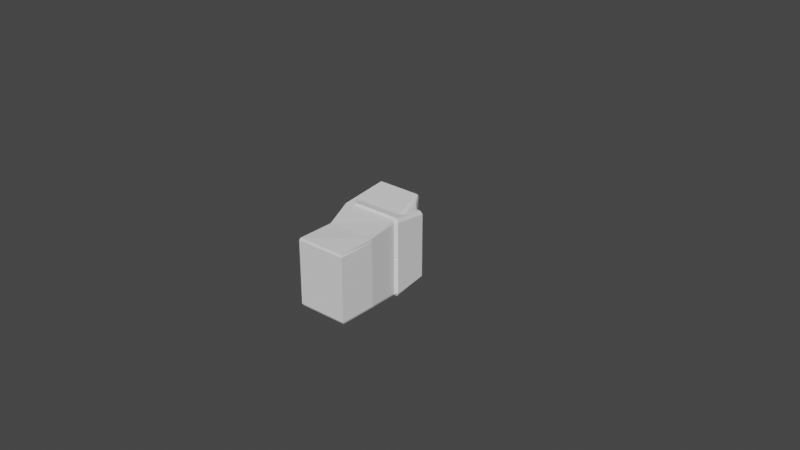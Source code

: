 # Source: Safe_Passage_Basic_Model.blend  (saved by Blender 3.3.6; exported with 4.5.12 LTS)
import bpy
from mathutils import Matrix  # noqa: F401  (used for matrix-valued properties, if any)

bpy.ops.wm.read_factory_settings(use_empty=True)
scene = bpy.context.scene
scene.name = 'Scene'

# ---- collections
col_collection = bpy.data.collections.new('Collection'); scene.collection.children.link(col_collection)

# ---- world
world_world = bpy.data.worlds.new('World'); scene.world = world_world
world_world.use_nodes = True; world_world.node_tree.nodes.clear()
_N = world_world.node_tree.nodes; _L = world_world.node_tree.links
n0 = _N.new('ShaderNodeOutputWorld'); n0.name = 'World Output'; n0.location = (300, 300)
n1 = _N.new('ShaderNodeBackground'); n1.name = 'Background'; n1.location = (10, 300)
n1.inputs[0].default_value = (0.05088, 0.05088, 0.05088, 1.0)
_L.new(n1.outputs[0], n0.inputs[0])
n0.is_active_output = True
world_world.color = (0.05088, 0.05088, 0.05088)
world_world.use_sun_shadow = False
world_world.sun_shadow_jitter_overblur = 0.0

# ---- meshes
me_cube_001 = bpy.data.meshes.new('Cube.001')
me_cube_001.from_pydata([(-0.2028, -0.4566, -0.2502), (-0.2028, 0.4585, -0.2502), (0.1871, -0.4754, -0.2553), (0.1802, 0.4585, -0.2502), (-0.296, -0.5742, 0.594), (-0.296, 0.5761, 0.594), (0.0549, -0.5742, 0.594), (0.0549, 0.5761, 0.594), (0.1481, 0.5068, 0.09659), (0.1481, -0.5049, 0.09659), (-0.3007, -0.5049, 0.09659), (-0.3007, 0.5068, 0.09659), (0.1292, -0.5511, 0.4455), (0.1292, 0.553, 0.4455), (0.1729, 0.4865, 0.1186), (0.1729, -0.4846, 0.1186), (-0.2088, 0.0, -0.2553), (0.1871, 0.0, -0.2553), (-0.3052, 0.0, 0.6041), (0.05762, 5.96e-08, 0.6041), (-0.3101, 0.0, 0.09774), (0.154, 0.0, 0.09774), (0.1169, 5.96e-08, 0.453), (0.162, -8.209e-07, 0.1201), (0.1871, -0.01927, -0.2553), (0.05762, -0.02423, 0.6041), (0.154, -0.02131, 0.09774), (0.1344, -0.02423, 0.453), (0.1796, -0.02045, 0.1201), (-0.2088, -0.01927, -0.2553), (-0.3052, -0.02423, 0.6041), (-0.3101, -0.02131, 0.09774), (-0.2088, 0.01914, -0.2553), (-0.3052, 0.02406, 0.6041), (-0.3101, 0.02116, 0.09774), (0.1871, 0.01914, -0.2553), (0.05762, 0.02406, 0.6041), (0.154, 0.02116, 0.09774), (0.1344, 0.02406, 0.453), (0.1796, 0.02031, 0.1201), (-0.2092, -0.4567, -0.6295), (-0.2092, 0.4584, -0.6295), (0.1737, -0.4567, -0.6295), (0.1737, 0.4584, -0.6295), (-0.2155, -7.921e-05, -0.6415), (0.1805, -7.921e-05, -0.6415), (0.1805, -0.01935, -0.6415), (-0.2155, -0.01935, -0.6415), (-0.2155, 0.01906, -0.6415), (0.1805, 0.01906, -0.6415), (0.1871, -0.427, -0.2553), (0.05762, -0.5368, 0.6041), (0.154, -0.4721, 0.09774), (0.1344, -0.5153, 0.453), (0.1796, -0.4531, 0.1201), (-0.2088, -0.427, -0.2553), (-0.3052, -0.5368, 0.6041), (-0.3101, -0.4721, 0.09774), (0.1805, -0.4271, -0.6415), (-0.2155, -0.4271, -0.6415), (-0.2088, 0.4311, -0.2553), (-0.3052, 0.5419, 0.6041), (-0.3101, 0.4766, 0.09774), (0.1871, 0.4311, -0.2553), (0.05762, 0.5419, 0.6041), (0.154, 0.4766, 0.09774), (0.1344, 0.5203, 0.453), (0.1796, 0.4575, 0.1201), (-0.2155, 0.431, -0.6415), (0.1805, 0.431, -0.6415)], [], [(8, 7, 13, 14), (51, 56, 4, 6), (57, 10, 4, 56), (10, 9, 6, 4), (8, 11, 5, 7), (3, 1, 11, 8), (0, 2, 9, 10), (55, 0, 10, 57), (63, 3, 8, 65), (67, 14, 13, 66), (65, 8, 14, 67), (51, 6, 12, 53), (6, 9, 15, 12), (36, 19, 22, 38), (26, 21, 23, 28), (28, 23, 22, 27), (24, 17, 21, 26), (32, 16, 20, 34), (34, 20, 18, 33), (36, 33, 18, 19), (50, 24, 26, 52), (54, 28, 27, 53), (52, 26, 28, 54), (19, 25, 27, 22), (16, 29, 31, 20), (20, 31, 30, 18), (19, 18, 30, 25), (64, 61, 33, 36), (62, 34, 33, 61), (60, 32, 34, 62), (64, 36, 38, 66), (21, 37, 39, 23), (23, 39, 38, 22), (17, 35, 37, 21), (55, 29, 47, 59), (29, 16, 44, 47), (1, 3, 43, 41), (35, 17, 45, 49), (50, 2, 42, 58), (17, 24, 46, 45), (2, 0, 40, 42), (63, 35, 49, 69), (60, 1, 41, 68), (16, 32, 48, 44), (68, 41, 43, 69), (59, 58, 42, 40), (44, 45, 46, 58, 59, 47), (24, 50, 58, 46), (0, 55, 59, 40), (9, 52, 54, 15), (15, 54, 53, 12), (2, 50, 52, 9), (25, 51, 53, 27), (29, 55, 57, 31), (31, 57, 56, 30), (25, 30, 56, 51), (48, 68, 69, 49, 45, 44), (32, 60, 68, 48), (3, 63, 69, 43), (7, 64, 66, 13), (1, 60, 62, 11), (11, 62, 61, 5), (7, 5, 61, 64), (37, 65, 67, 39), (39, 67, 66, 38), (35, 63, 65, 37)])
_uv = me_cube_001.uv_layers.new(name='UVMap')
_uv.uv.foreach_set('vector', [0.625, 0.5, 0.625, 0.5, 0.625, 0.5, 0.625, 0.5, 0.625, 0.7373, 0.875, 0.7373, 0.875, 0.75, 0.625, 0.75, 0.625, 0.01272, 0.625, 0.0, 0.625, 0.0, 0.625, 0.01272, 0.625, 1.0, 0.625, 0.75, 0.625, 0.75, 0.625, 1.0, 0.625, 0.5, 0.625, 0.25, 0.625, 0.25, 0.625, 0.5, 0.625, 0.5, 0.625, 0.25, 0.625, 0.25, 0.625, 0.5, 0.625, 1.0, 0.625, 0.75, 0.625, 0.75, 0.625, 1.0, 0.625, 0.01272, 0.625, 0.0, 0.625, 0.0, 0.625, 0.01272, 0.625, 0.5116, 0.625, 0.5, 0.625, 0.5, 0.625, 0.5116, 0.625, 0.5116, 0.625, 0.5, 0.625, 0.5, 0.625, 0.5116, 0.625, 0.5116, 0.625, 0.5, 0.625, 0.5, 0.625, 0.5116, 0.625, 0.7373, 0.625, 0.75, 0.625, 0.75, 0.625, 0.7373, 0.625, 0.75, 0.625, 0.75, 0.625, 0.75, 0.625, 0.75, 0.625, 0.62, 0.625, 0.625, 0.625, 0.625, 0.625, 0.62, 0.625, 0.6301, 0.625, 0.625, 0.625, 0.625, 0.625, 0.6301, 0.625, 0.6301, 0.625, 0.625, 0.625, 0.625, 0.625, 0.6301, 0.625, 0.6301, 0.625, 0.625, 0.625, 0.625, 0.625, 0.6301, 0.625, 0.13, 0.625, 0.125, 0.625, 0.125, 0.625, 0.13, 0.625, 0.13, 0.625, 0.125, 0.625, 0.125, 0.625, 0.13, 0.625, 0.62, 0.875, 0.62, 0.875, 0.625, 0.625, 0.625, 0.625, 0.7373, 0.625, 0.6301, 0.625, 0.6301, 0.625, 0.7373, 0.625, 0.7373, 0.625, 0.6301, 0.625, 0.6301, 0.625, 0.7373, 0.625, 0.7373, 0.625, 0.6301, 0.625, 0.6301, 0.625, 0.7373, 0.625, 0.625, 0.625, 0.6301, 0.625, 0.6301, 0.625, 0.625, 0.625, 0.125, 0.625, 0.1199, 0.625, 0.1199, 0.625, 0.125, 0.625, 0.125, 0.625, 0.1199, 0.625, 0.1199, 0.625, 0.125, 0.625, 0.625, 0.875, 0.625, 0.875, 0.6301, 0.625, 0.6301, 0.625, 0.5116, 0.875, 0.5116, 0.875, 0.62, 0.625, 0.62, 0.625, 0.2384, 0.625, 0.13, 0.625, 0.13, 0.625, 0.2384, 0.625, 0.2384, 0.625, 0.13, 0.625, 0.13, 0.625, 0.2384, 0.625, 0.5116, 0.625, 0.62, 0.625, 0.62, 0.625, 0.5116, 0.625, 0.625, 0.625, 0.62, 0.625, 0.62, 0.625, 0.625, 0.625, 0.625, 0.625, 0.62, 0.625, 0.62, 0.625, 0.625, 0.625, 0.625, 0.625, 0.62, 0.625, 0.62, 0.625, 0.625, 0.625, 0.01272, 0.625, 0.1199, 0.625, 0.1199, 0.625, 0.01272, 0.625, 0.1199, 0.625, 0.125, 0.625, 0.125, 0.625, 0.1199, 0.625, 0.25, 0.625, 0.5, 0.625, 0.5, 0.625, 0.25, 0.625, 0.62, 0.625, 0.625, 0.625, 0.625, 0.625, 0.62, 0.625, 0.7373, 0.625, 0.75, 0.625, 0.75, 0.625, 0.7373, 0.625, 0.625, 0.625, 0.6301, 0.625, 0.6301, 0.625, 0.625, 0.625, 0.75, 0.625, 1.0, 0.625, 1.0, 0.625, 0.75, 0.625, 0.5116, 0.625, 0.62, 0.625, 0.62, 0.625, 0.5116, 0.625, 0.2384, 0.625, 0.25, 0.625, 0.25, 0.625, 0.2384, 0.625, 0.125, 0.625, 0.13, 0.625, 0.13, 0.625, 0.125, 0.625, 0.2384, 0.625, 0.25, 0.625, 0.5, 0.625, 0.5116, 0.625, 0.01272, 0.625, 0.7373, 0.625, 0.75, 0.625, 0.0, 0.625, 0.125, 0.625, 0.625, 0.625, 0.6301, 0.625, 0.7373, 0.625, 0.01272, 0.625, 0.1199, 0.625, 0.6301, 0.625, 0.7373, 0.625, 0.7373, 0.625, 0.6301, 0.625, 0.0, 0.625, 0.01272, 0.625, 0.01272, 0.625, 0.0, 0.625, 0.75, 0.625, 0.7373, 0.625, 0.7373, 0.625, 0.75, 0.625, 0.75, 0.625, 0.7373, 0.625, 0.7373, 0.625, 0.75, 0.625, 0.75, 0.625, 0.7373, 0.625, 0.7373, 0.625, 0.75, 0.625, 0.6301, 0.625, 0.7373, 0.625, 0.7373, 0.625, 0.6301, 0.625, 0.1199, 0.625, 0.01272, 0.625, 0.01272, 0.625, 0.1199, 0.625, 0.1199, 0.625, 0.01272, 0.625, 0.01272, 0.625, 0.1199, 0.625, 0.6301, 0.875, 0.6301, 0.875, 0.7373, 0.625, 0.7373, 0.625, 0.13, 0.625, 0.2384, 0.625, 0.5116, 0.625, 0.62, 0.625, 0.625, 0.625, 0.125, 0.625, 0.13, 0.625, 0.2384, 0.625, 0.2384, 0.625, 0.13, 0.625, 0.5, 0.625, 0.5116, 0.625, 0.5116, 0.625, 0.5, 0.625, 0.5, 0.625, 0.5116, 0.625, 0.5116, 0.625, 0.5, 0.625, 0.25, 0.625, 0.2384, 0.625, 0.2384, 0.625, 0.25, 0.625, 0.25, 0.625, 0.2384, 0.625, 0.2384, 0.625, 0.25, 0.625, 0.5, 0.875, 0.5, 0.875, 0.5116, 0.625, 0.5116, 0.625, 0.62, 0.625, 0.5116, 0.625, 0.5116, 0.625, 0.62, 0.625, 0.62, 0.625, 0.5116, 0.625, 0.5116, 0.625, 0.62, 0.625, 0.62, 0.625, 0.5116, 0.625, 0.5116, 0.625, 0.62])
me_cube_001.update()
me_cube_009 = bpy.data.meshes.new('Cube.009')
me_cube_009.from_pydata([(-0.218, -0.4079, -0.365), (-0.2051, -0.36, 0.365), (-0.218, 0.4079, -0.365), (-0.2051, 0.36, 0.365), (0.218, -0.4079, -0.365), (0.2051, -0.36, 0.365), (0.218, 0.4079, -0.365), (0.2051, 0.36, 0.365)], [], [(0, 1, 3, 2), (2, 3, 7, 6), (6, 7, 5, 4), (4, 5, 1, 0), (2, 6, 4, 0), (7, 3, 1, 5)])
_uv = me_cube_009.uv_layers.new(name='UVMap')
_uv.uv.foreach_set('vector', [0.375, 0.0, 0.625, 0.0, 0.625, 0.25, 0.375, 0.25, 0.375, 0.25, 0.625, 0.25, 0.625, 0.5, 0.375, 0.5, 0.375, 0.5, 0.625, 0.5, 0.625, 0.75, 0.375, 0.75, 0.375, 0.75, 0.625, 0.75, 0.625, 1.0, 0.375, 1.0, 0.125, 0.5, 0.375, 0.5, 0.375, 0.75, 0.125, 0.75, 0.625, 0.5, 0.875, 0.5, 0.875, 0.75, 0.625, 0.75])
me_cube_009.update()
me_cube_003 = bpy.data.meshes.new('Cube.003')
me_cube_003.from_pydata([(-0.06007, -0.2634, -0.1209), (-0.05959, -0.299, 0.1209), (-0.06007, 0.2634, -0.1209), (-0.05959, 0.299, 0.1209), (0.08688, -0.2608, -0.08088), (0.08712, -0.2956, 0.08088), (0.08688, 0.2608, -0.08088), (0.08712, 0.2956, 0.08088), (0.07595, 0.299, 0.1209), (0.07571, 0.2634, -0.1209), (0.07571, -0.2634, -0.1209), (0.07595, -0.299, 0.1209), (-0.06497, -0.2383, -0.1285), (-0.06446, -0.2705, 0.1285), (0.07785, -0.2383, -0.1285), (0.07811, -0.2705, 0.1285), (0.08961, -0.236, -0.08596), (0.08986, -0.2675, 0.08596), (-0.06446, 0.2753, 0.1285), (0.07785, 0.2425, -0.1285), (0.08961, 0.2401, -0.08596), (-0.06497, 0.2425, -0.1285), (0.07811, 0.2753, 0.1285), (0.08986, 0.2722, 0.08596)], [], [(21, 18, 3, 2), (2, 3, 8, 9), (16, 17, 5, 4), (10, 11, 1, 0), (12, 14, 10, 0), (15, 13, 1, 11), (7, 6, 9, 8), (16, 4, 10, 14), (23, 7, 8, 22), (4, 5, 11, 10), (5, 17, 15, 11), (20, 16, 14, 19), (22, 18, 13, 15), (21, 19, 14, 12), (20, 23, 17, 16), (0, 1, 13, 12), (6, 7, 23, 20), (2, 9, 19, 21), (8, 3, 18, 22), (6, 20, 19, 9), (17, 23, 22, 15), (12, 13, 18, 21)])
_uv = me_cube_003.uv_layers.new(name='UVMap')
_uv.uv.foreach_set('vector', [0.375, 0.2401, 0.625, 0.2401, 0.625, 0.25, 0.375, 0.25, 0.375, 0.25, 0.625, 0.25, 0.625, 0.5, 0.375, 0.5, 0.3779, 0.7369, 0.6221, 0.7369, 0.6221, 0.7487, 0.3779, 0.7486, 0.375, 0.75, 0.625, 0.75, 0.625, 1.0, 0.375, 1.0, 0.125, 0.7381, 0.375, 0.7381, 0.375, 0.75, 0.125, 0.75, 0.625, 0.7381, 0.875, 0.7381, 0.875, 0.75, 0.625, 0.75, 0.6221, 0.5013, 0.3779, 0.5014, 0.375, 0.5, 0.625, 0.5, 0.3779, 0.7369, 0.3779, 0.7486, 0.375, 0.75, 0.375, 0.7381, 0.6221, 0.5111, 0.6221, 0.5013, 0.625, 0.5, 0.625, 0.5099, 0.3779, 0.7486, 0.6221, 0.7487, 0.625, 0.75, 0.375, 0.75, 0.6221, 0.7487, 0.6221, 0.7369, 0.625, 0.7381, 0.625, 0.75, 0.3779, 0.5112, 0.3779, 0.7369, 0.375, 0.7381, 0.375, 0.5099, 0.625, 0.5099, 0.875, 0.5099, 0.875, 0.7381, 0.625, 0.7381, 0.125, 0.5099, 0.375, 0.5099, 0.375, 0.7381, 0.125, 0.7381, 0.3779, 0.5112, 0.6221, 0.5111, 0.6221, 0.7369, 0.3779, 0.7369, 0.375, 0.0, 0.625, 0.0, 0.625, 0.0119, 0.375, 0.0119, 0.3779, 0.5014, 0.6221, 0.5013, 0.6221, 0.5111, 0.3779, 0.5112, 0.125, 0.5, 0.375, 0.5, 0.375, 0.5099, 0.125, 0.5099, 0.625, 0.5, 0.875, 0.5, 0.875, 0.5099, 0.625, 0.5099, 0.3779, 0.5014, 0.3779, 0.5112, 0.375, 0.5099, 0.375, 0.5, 0.6221, 0.7369, 0.6221, 0.5111, 0.625, 0.5099, 0.625, 0.7381, 0.375, 0.0119, 0.625, 0.0119, 0.625, 0.2401, 0.375, 0.2401])
me_cube_003.update()
me_cube_010 = bpy.data.meshes.new('Cube.010')
me_cube_010.from_pydata([(-0.2076, -0.3449, -0.527), (-0.2959, -0.4123, 0.365), (-0.2076, 0.3449, -0.527), (-0.2959, 0.4123, 0.365), (0.3298, -0.3449, -0.527), (0.2959, -0.4123, 0.365), (0.3298, 0.3449, -0.527), (0.2959, 0.4123, 0.365), (-0.2051, -0.3035, 0.5929), (-0.2051, 0.3035, 0.5929), (0.2051, -0.3035, 0.5929), (0.2051, 0.3035, 0.5929), (-0.1649, -0.1286, 0.6815), (-0.1649, 0.1286, 0.6815), (0.1649, -0.1286, 0.6815), (0.1649, 0.1286, 0.6815), (-0.2076, -0.1149, -0.7904), (-0.2076, 0.1149, -0.7904), (0.3061, -0.1149, -0.8867), (0.3061, 0.1149, -0.8867), (-0.2483, -0.3747, -0.137), (-0.2483, 0.3747, -0.137), (0.3167, 0.3741, -0.137), (0.3167, -0.3741, -0.137), (-0.217, 0.3522, -0.4295), (0.3266, 0.3522, -0.4295), (0.3266, -0.3522, -0.4295), (-0.217, -0.3522, -0.4295), (-0.218, -0.1478, -0.527), (-0.3071, -0.1764, 0.365), (0.3381, -0.1478, -0.527), (0.3071, -0.1764, 0.365), (-0.2051, -0.1254, 0.5929), (0.2051, -0.1254, 0.5929), (-0.1649, -0.05311, 0.6815), (0.1649, -0.05311, 0.6815), (-0.218, -0.04922, -0.7904), (0.3135, -0.04922, -0.8867), (0.3245, -0.0656, -0.137), (-0.2569, -0.1603, -0.137), (-0.2277, -0.1509, -0.4295), (0.3347, -0.1509, -0.4295), (-0.3071, 0.1279, 0.365), (0.3381, 0.1072, -0.527), (-0.2051, 0.09089, 0.5929), (-0.1649, 0.0385, 0.6815), (0.3135, 0.03568, -0.8867), (-0.2569, 0.1162, -0.137), (-0.2277, 0.1094, -0.4295), (-0.218, 0.1072, -0.527), (0.3071, 0.1279, 0.365), (0.2051, 0.09089, 0.5929), (0.1649, 0.0385, 0.6815), (-0.218, 0.03568, -0.7904), (0.3245, 0.02153, -0.137), (0.3347, 0.1094, -0.4295), (0.3844, -0.05452, -0.3234), (0.3844, 0.01044, -0.3234), (0.3648, 0.07014, -0.4144), (0.3648, -0.1116, -0.4144), (-0.218, -0.2528, -0.527), (0.3071, -0.3017, 0.365), (0.2051, -0.2144, 0.5929), (0.1649, -0.09084, 0.6815), (-0.218, -0.08419, -0.7904), (0.3245, -0.2268, -0.137), (0.3347, -0.2582, -0.4295), (-0.3071, -0.3017, 0.365), (0.3381, -0.2528, -0.527), (-0.2051, -0.2144, 0.5929), (-0.1649, -0.09084, 0.6815), (0.3135, -0.08419, -0.8867), (-0.2569, -0.2742, -0.137), (-0.2277, -0.2582, -0.4295), (-0.3071, 0.2775, 0.365), (0.3381, 0.2325, -0.527), (-0.2051, 0.1972, 0.5929), (-0.1649, 0.08354, 0.6815), (0.3135, 0.07742, -0.8867), (-0.2569, 0.2522, -0.137), (-0.2277, 0.2374, -0.4295), (-0.218, 0.2325, -0.527), (0.3071, 0.2775, 0.365), (0.2051, 0.1972, 0.5929), (0.1649, 0.08354, 0.6815), (-0.218, 0.07742, -0.7904), (0.3245, 0.2048, -0.137), (0.3347, 0.2374, -0.4295), (0.3048, 0.3578, -0.527), (0.0, 0.427, 0.365), (0.3048, -0.3578, -0.527), (0.0, -0.427, 0.365), (0.0, 0.3035, 0.5929), (0.0, -0.3035, 0.5929), (0.0, 0.1286, 0.6815), (0.0, -0.1286, 0.6815), (0.2817, 0.1192, -0.8809), (0.2817, -0.1192, -0.8809), (0.2897, -0.3881, -0.137), (0.2897, 0.3881, -0.137), (0.301, 0.3654, -0.4295), (0.301, -0.3654, -0.4295), (0.2817, -0.04922, -0.8809), (0.0, -0.05311, 0.6815), (0.0, 0.0385, 0.6815), (0.2817, 0.03568, -0.8809), (0.2817, -0.08419, -0.8809), (0.0, -0.09084, 0.6815), (0.2817, 0.07742, -0.8809), (0.0, 0.08354, 0.6815), (-0.188, 0.3578, -0.527), (-0.2895, -0.427, 0.365), (-0.1934, -0.3035, 0.5929), (-0.1555, -0.1286, 0.6815), (-0.1893, 0.1192, -0.7956), (-0.2256, -0.3881, -0.137), (-0.1974, -0.3654, -0.4295), (-0.1893, -0.04922, -0.7956), (-0.1893, 0.03568, -0.7956), (-0.1893, -0.08419, -0.7956), (-0.1893, 0.07742, -0.7956), (-0.2895, 0.427, 0.365), (-0.188, -0.3578, -0.527), (-0.1934, 0.3035, 0.5929), (-0.1555, 0.1286, 0.6815), (-0.1893, -0.1192, -0.7956), (-0.2256, 0.3881, -0.137), (-0.1974, 0.3654, -0.4295), (-0.1555, -0.05311, 0.6815), (-0.1555, 0.0385, 0.6815), (-0.1555, -0.09084, 0.6815), (-0.1555, 0.08354, 0.6815)], [(58, 59)], [(79, 74, 3, 21), (99, 89, 7, 22), (65, 61, 5, 23), (115, 111, 1, 20), (122, 0, 16, 125), (121, 3, 9, 123), (83, 11, 15, 84), (82, 7, 11, 83), (67, 1, 8, 69), (91, 5, 10, 93), (130, 70, 12, 113), (69, 8, 12, 70), (93, 10, 14, 95), (123, 9, 13, 124), (106, 71, 18, 97), (88, 6, 19, 96), (81, 2, 17, 85), (68, 4, 18, 71), (116, 115, 20, 27), (66, 65, 23, 26), (100, 99, 22, 25), (80, 79, 21, 24), (81, 80, 24, 2), (88, 100, 25, 6), (68, 66, 26, 4), (122, 116, 27, 0), (43, 55, 41, 30), (60, 73, 40, 28), (73, 72, 39, 40), (54, 38, 56, 57), (43, 30, 37, 46), (60, 28, 36, 64), (105, 46, 37, 102), (44, 32, 34, 45), (129, 45, 34, 128), (42, 29, 32, 44), (61, 31, 33, 62), (62, 33, 35, 63), (54, 50, 31, 38), (72, 67, 29, 39), (86, 82, 50, 54), (74, 42, 44, 76), (131, 77, 45, 129), (76, 44, 45, 77), (108, 78, 46, 105), (75, 43, 46, 78), (87, 86, 54, 55), (75, 87, 55, 43), (28, 40, 48, 49), (40, 39, 47, 48), (28, 49, 53, 36), (31, 50, 51, 33), (33, 51, 52, 35), (39, 29, 42, 47), (58, 57, 56, 59, 41, 55), (55, 54, 57, 58), (57, 58, 54), (58, 55, 54), (59, 56, 38), (41, 59, 38), (20, 1, 67, 72), (10, 62, 63, 14), (5, 61, 62, 10), (0, 60, 64, 16), (27, 20, 72, 73), (0, 27, 73, 60), (30, 41, 66, 68), (41, 38, 65, 66), (30, 68, 71, 37), (102, 37, 71, 106), (32, 69, 70, 34), (128, 34, 70, 130), (29, 67, 69, 32), (38, 31, 61, 65), (6, 25, 87, 75), (25, 22, 86, 87), (6, 75, 78, 19), (96, 19, 78, 108), (9, 76, 77, 13), (124, 13, 77, 131), (3, 74, 76, 9), (22, 7, 82, 86), (49, 48, 80, 81), (48, 47, 79, 80), (49, 81, 85, 53), (50, 82, 83, 51), (51, 83, 84, 52), (47, 42, 74, 79), (15, 94, 109, 84), (114, 96, 108, 120), (35, 103, 107, 63), (117, 102, 106, 119), (120, 108, 105, 118), (84, 109, 104, 52), (52, 104, 103, 35), (118, 105, 102, 117), (4, 26, 101, 90), (110, 127, 100, 88), (127, 126, 99, 100), (26, 23, 98, 101), (110, 88, 96, 114), (119, 106, 97, 125), (11, 92, 94, 15), (112, 93, 95, 113), (63, 107, 95, 14), (111, 91, 93, 112), (7, 89, 92, 11), (4, 90, 97, 18), (23, 5, 91, 98), (126, 121, 89, 99), (21, 3, 121, 126), (1, 111, 112, 8), (8, 112, 113, 12), (64, 119, 125, 16), (2, 110, 114, 17), (24, 21, 126, 127), (2, 24, 127, 110), (53, 118, 117, 36), (85, 120, 118, 53), (36, 117, 119, 64), (17, 114, 120, 85), (94, 124, 131, 109), (103, 128, 130, 107), (109, 131, 129, 104), (104, 129, 128, 103), (90, 101, 116, 122), (101, 98, 115, 116), (92, 123, 124, 94), (107, 130, 113, 95), (89, 121, 123, 92), (90, 122, 125, 97), (98, 91, 111, 115)])
_uv = me_cube_010.uv_layers.new(name='UVMap')
_uv.uv.foreach_set('vector', [0.4843, 0.2062, 0.625, 0.2062, 0.625, 0.25, 0.4843, 0.25, 0.4843, 0.485, 0.625, 0.375, 0.625, 0.5, 0.4843, 0.5, 0.4843, 0.7133, 0.625, 0.7133, 0.625, 0.75, 0.4843, 0.75, 0.4843, 0.9865, 0.625, 0.9928, 0.625, 1.0, 0.4843, 1.0, 0.375, 0.9865, 0.375, 1.0, 0.375, 1.0, 0.375, 0.9865, 0.625, 0.2572, 0.625, 0.25, 0.625, 0.25, 0.625, 0.2572, 0.625, 0.5438, 0.625, 0.5, 0.625, 0.5, 0.625, 0.5438, 0.625, 0.5438, 0.625, 0.5, 0.625, 0.5, 0.625, 0.5438, 0.625, 0.03668, 0.625, 0.0, 0.625, 0.0, 0.625, 0.03668, 0.625, 0.875, 0.625, 0.75, 0.625, 0.75, 0.625, 0.875, 0.8678, 0.7133, 0.875, 0.7133, 0.875, 0.75, 0.8678, 0.75, 0.625, 0.03668, 0.625, 0.0, 0.625, 0.0, 0.625, 0.03668, 0.625, 0.875, 0.625, 0.75, 0.625, 0.75, 0.625, 0.875, 0.625, 0.2572, 0.625, 0.25, 0.625, 0.25, 0.625, 0.2572, 0.36, 0.7133, 0.375, 0.7133, 0.375, 0.75, 0.36, 0.75, 0.375, 0.485, 0.375, 0.5, 0.375, 0.5, 0.375, 0.485, 0.375, 0.2062, 0.375, 0.25, 0.375, 0.25, 0.375, 0.2062, 0.375, 0.7133, 0.375, 0.75, 0.375, 0.75, 0.375, 0.7133, 0.4023, 0.9865, 0.4843, 0.9865, 0.4843, 1.0, 0.4023, 1.0, 0.4023, 0.7133, 0.4843, 0.7133, 0.4843, 0.75, 0.4023, 0.75, 0.4023, 0.485, 0.4843, 0.485, 0.4843, 0.5, 0.4023, 0.5, 0.4023, 0.2062, 0.4843, 0.2062, 0.4843, 0.25, 0.4023, 0.25, 0.375, 0.2062, 0.4023, 0.2062, 0.4023, 0.25, 0.375, 0.25, 0.375, 0.485, 0.4023, 0.485, 0.4023, 0.5, 0.375, 0.5, 0.375, 0.7133, 0.4023, 0.7133, 0.4023, 0.75, 0.375, 0.75, 0.375, 0.9865, 0.4023, 0.9865, 0.4023, 1.0, 0.375, 1.0, 0.375, 0.5876, 0.4023, 0.5876, 0.4023, 0.6766, 0.375, 0.6766, 0.375, 0.03668, 0.4023, 0.03668, 0.4023, 0.07337, 0.375, 0.07337, 0.4023, 0.03668, 0.4843, 0.03668, 0.4843, 0.07337, 0.4023, 0.07337, 0.4843, 0.5876, 0.4843, 0.6766, 0.4843, 0.6766, 0.4843, 0.5876, 0.375, 0.5876, 0.375, 0.6766, 0.375, 0.6766, 0.375, 0.5876, 0.375, 0.03668, 0.375, 0.07337, 0.375, 0.07337, 0.375, 0.03668, 0.36, 0.5876, 0.375, 0.5876, 0.375, 0.6766, 0.36, 0.6766, 0.625, 0.1624, 0.625, 0.07337, 0.625, 0.07337, 0.625, 0.1624, 0.8678, 0.5876, 0.875, 0.5876, 0.875, 0.6766, 0.8678, 0.6766, 0.625, 0.1624, 0.625, 0.07337, 0.625, 0.07337, 0.625, 0.1624, 0.625, 0.7133, 0.625, 0.6766, 0.625, 0.6766, 0.625, 0.7133, 0.625, 0.7133, 0.625, 0.6766, 0.625, 0.6766, 0.625, 0.7133, 0.4843, 0.5876, 0.625, 0.5876, 0.625, 0.6766, 0.4843, 0.6766, 0.4843, 0.03668, 0.625, 0.03668, 0.625, 0.07337, 0.4843, 0.07337, 0.4843, 0.5438, 0.625, 0.5438, 0.625, 0.5876, 0.4843, 0.5876, 0.625, 0.2062, 0.625, 0.1624, 0.625, 0.1624, 0.625, 0.2062, 0.8678, 0.5438, 0.875, 0.5438, 0.875, 0.5876, 0.8678, 0.5876, 0.625, 0.2062, 0.625, 0.1624, 0.625, 0.1624, 0.625, 0.2062, 0.36, 0.5438, 0.375, 0.5438, 0.375, 0.5876, 0.36, 0.5876, 0.375, 0.5438, 0.375, 0.5876, 0.375, 0.5876, 0.375, 0.5438, 0.4023, 0.5438, 0.4843, 0.5438, 0.4843, 0.5876, 0.4023, 0.5876, 0.375, 0.5438, 0.4023, 0.5438, 0.4023, 0.5876, 0.375, 0.5876, 0.375, 0.07337, 0.4023, 0.07337, 0.4023, 0.1624, 0.375, 0.1624, 0.4023, 0.07337, 0.4843, 0.07337, 0.4843, 0.1624, 0.4023, 0.1624, 0.375, 0.07337, 0.375, 0.1624, 0.375, 0.1624, 0.375, 0.07337, 0.625, 0.6766, 0.625, 0.5876, 0.625, 0.5876, 0.625, 0.6766, 0.625, 0.6766, 0.625, 0.5876, 0.625, 0.5876, 0.625, 0.6766, 0.4843, 0.07337, 0.625, 0.07337, 0.625, 0.1624, 0.4843, 0.1624, 0.0, 0.0, 0.0, 0.0, 0.0, 0.0, 0.0, 0.0, 0.0, 0.0, 0.0, 0.0, 0.4023, 0.5876, 0.4843, 0.5876, 0.4843, 0.5876, 0.4023, 0.5876, 0.0, 0.0, 0.0, 0.0, 0.0, 0.0, 0.0, 0.0, 0.0, 0.0, 0.0, 0.0, 0.0, 0.0, 0.4843, 0.6766, 0.4843, 0.6766, 0.4023, 0.6766, 0.0, 0.0, 0.4843, 0.6766, 0.4843, 0.0, 0.625, 0.0, 0.625, 0.03668, 0.4843, 0.03668, 0.625, 0.75, 0.625, 0.7133, 0.625, 0.7133, 0.625, 0.75, 0.625, 0.75, 0.625, 0.7133, 0.625, 0.7133, 0.625, 0.75, 0.375, 0.0, 0.375, 0.03668, 0.375, 0.03668, 0.375, 0.0, 0.4023, 0.0, 0.4843, 0.0, 0.4843, 0.03668, 0.4023, 0.03668, 0.375, 0.0, 0.4023, 0.0, 0.4023, 0.03668, 0.375, 0.03668, 0.375, 0.6766, 0.4023, 0.6766, 0.4023, 0.7133, 0.375, 0.7133, 0.4023, 0.6766, 0.4843, 0.6766, 0.4843, 0.7133, 0.4023, 0.7133, 0.375, 0.6766, 0.375, 0.7133, 0.375, 0.7133, 0.375, 0.6766, 0.36, 0.6766, 0.375, 0.6766, 0.375, 0.7133, 0.36, 0.7133, 0.625, 0.07337, 0.625, 0.03668, 0.625, 0.03668, 0.625, 0.07337, 0.8678, 0.6766, 0.875, 0.6766, 0.875, 0.7133, 0.8678, 0.7133, 0.625, 0.07337, 0.625, 0.03668, 0.625, 0.03668, 0.625, 0.07337, 0.4843, 0.6766, 0.625, 0.6766, 0.625, 0.7133, 0.4843, 0.7133, 0.375, 0.5, 0.4023, 0.5, 0.4023, 0.5438, 0.375, 0.5438, 0.4023, 0.5, 0.4843, 0.5, 0.4843, 0.5438, 0.4023, 0.5438, 0.375, 0.5, 0.375, 0.5438, 0.375, 0.5438, 0.375, 0.5, 0.36, 0.5, 0.375, 0.5, 0.375, 0.5438, 0.36, 0.5438, 0.625, 0.25, 0.625, 0.2062, 0.625, 0.2062, 0.625, 0.25, 0.8678, 0.5, 0.875, 0.5, 0.875, 0.5438, 0.8678, 0.5438, 0.625, 0.25, 0.625, 0.2062, 0.625, 0.2062, 0.625, 0.25, 0.4843, 0.5, 0.625, 0.5, 0.625, 0.5438, 0.4843, 0.5438, 0.375, 0.1624, 0.4023, 0.1624, 0.4023, 0.2062, 0.375, 0.2062, 0.4023, 0.1624, 0.4843, 0.1624, 0.4843, 0.2062, 0.4023, 0.2062, 0.375, 0.1624, 0.375, 0.2062, 0.375, 0.2062, 0.375, 0.1624, 0.625, 0.5876, 0.625, 0.5438, 0.625, 0.5438, 0.625, 0.5876, 0.625, 0.5876, 0.625, 0.5438, 0.625, 0.5438, 0.625, 0.5876, 0.4843, 0.1624, 0.625, 0.1624, 0.625, 0.2062, 0.4843, 0.2062, 0.625, 0.5, 0.75, 0.5, 0.75, 0.5438, 0.625, 0.5438, 0.1385, 0.5, 0.36, 0.5, 0.36, 0.5438, 0.1385, 0.5438, 0.625, 0.6766, 0.75, 0.6766, 0.75, 0.7133, 0.625, 0.7133, 0.1385, 0.6766, 0.36, 0.6766, 0.36, 0.7133, 0.1385, 0.7133, 0.1385, 0.5438, 0.36, 0.5438, 0.36, 0.5876, 0.1385, 0.5876, 0.625, 0.5438, 0.75, 0.5438, 0.75, 0.5876, 0.625, 0.5876, 0.625, 0.5876, 0.75, 0.5876, 0.75, 0.6766, 0.625, 0.6766, 0.1385, 0.5876, 0.36, 0.5876, 0.36, 0.6766, 0.1385, 0.6766, 0.375, 0.75, 0.4023, 0.75, 0.4023, 0.765, 0.375, 0.765, 0.375, 0.2635, 0.4023, 0.2635, 0.4023, 0.485, 0.375, 0.485, 0.4023, 0.2635, 0.4843, 0.2635, 0.4843, 0.485, 0.4023, 0.485, 0.4023, 0.75, 0.4843, 0.75, 0.4843, 0.765, 0.4023, 0.765, 0.375, 0.2635, 0.375, 0.485, 0.375, 0.485, 0.375, 0.2635, 0.1385, 0.7133, 0.36, 0.7133, 0.36, 0.75, 0.1385, 0.75, 0.625, 0.5, 0.625, 0.375, 0.625, 0.375, 0.625, 0.5, 0.625, 0.9928, 0.625, 0.875, 0.625, 0.875, 0.625, 0.9928, 0.625, 0.7133, 0.75, 0.7133, 0.75, 0.75, 0.625, 0.75, 0.625, 0.9928, 0.625, 0.875, 0.625, 0.875, 0.625, 0.9928, 0.625, 0.5, 0.625, 0.375, 0.625, 0.375, 0.625, 0.5, 0.375, 0.75, 0.375, 0.765, 0.375, 0.765, 0.375, 0.75, 0.4843, 0.75, 0.625, 0.75, 0.625, 0.875, 0.4843, 0.765, 0.4843, 0.2635, 0.625, 0.2572, 0.625, 0.375, 0.4843, 0.485, 0.4843, 0.25, 0.625, 0.25, 0.625, 0.2572, 0.4843, 0.2635, 0.625, 1.0, 0.625, 0.9928, 0.625, 0.9928, 0.625, 1.0, 0.625, 1.0, 0.625, 0.9928, 0.625, 0.9928, 0.625, 1.0, 0.125, 0.7133, 0.1385, 0.7133, 0.1385, 0.75, 0.125, 0.75, 0.375, 0.25, 0.375, 0.2635, 0.375, 0.2635, 0.375, 0.25, 0.4023, 0.25, 0.4843, 0.25, 0.4843, 0.2635, 0.4023, 0.2635, 0.375, 0.25, 0.4023, 0.25, 0.4023, 0.2635, 0.375, 0.2635, 0.125, 0.5876, 0.1385, 0.5876, 0.1385, 0.6766, 0.125, 0.6766, 0.125, 0.5438, 0.1385, 0.5438, 0.1385, 0.5876, 0.125, 0.5876, 0.125, 0.6766, 0.1385, 0.6766, 0.1385, 0.7133, 0.125, 0.7133, 0.125, 0.5, 0.1385, 0.5, 0.1385, 0.5438, 0.125, 0.5438, 0.75, 0.5, 0.8678, 0.5, 0.8678, 0.5438, 0.75, 0.5438, 0.75, 0.6766, 0.8678, 0.6766, 0.8678, 0.7133, 0.75, 0.7133, 0.75, 0.5438, 0.8678, 0.5438, 0.8678, 0.5876, 0.75, 0.5876, 0.75, 0.5876, 0.8678, 0.5876, 0.8678, 0.6766, 0.75, 0.6766, 0.375, 0.765, 0.4023, 0.765, 0.4023, 0.9865, 0.375, 0.9865, 0.4023, 0.765, 0.4843, 0.765, 0.4843, 0.9865, 0.4023, 0.9865, 0.625, 0.375, 0.625, 0.2572, 0.625, 0.2572, 0.625, 0.375, 0.75, 0.7133, 0.8678, 0.7133, 0.8678, 0.75, 0.75, 0.75, 0.625, 0.375, 0.625, 0.2572, 0.625, 0.2572, 0.625, 0.375, 0.375, 0.765, 0.375, 0.9865, 0.375, 0.9865, 0.375, 0.765, 0.4843, 0.765, 0.625, 0.875, 0.625, 0.9928, 0.4843, 0.9865])
me_cube_010.use_mirror_x = True
me_cube_010.update()
me_cube_022 = bpy.data.meshes.new('Cube.022')
me_cube_022.from_pydata([(-0.003737, -0.1084, -0.2784), (-0.005186, -0.1084, 0.2784), (-0.003737, 0.1084, -0.2784), (-0.005186, 0.1735, 0.2784), (0.003737, -0.1084, -0.2784), (0.005065, -0.1084, 0.2784), (0.003737, 0.1084, -0.2784), (0.005065, 0.1735, 0.2784)], [], [(0, 1, 3, 2), (2, 3, 7, 6), (6, 7, 5, 4), (4, 5, 1, 0), (2, 6, 4, 0), (7, 3, 1, 5)])
_uv = me_cube_022.uv_layers.new(name='UVMap')
_uv.uv.foreach_set('vector', [0.375, 0.0, 0.625, 0.0, 0.625, 0.25, 0.375, 0.25, 0.375, 0.25, 0.625, 0.25, 0.625, 0.5, 0.375, 0.5, 0.375, 0.5, 0.625, 0.5, 0.625, 0.75, 0.375, 0.75, 0.375, 0.75, 0.625, 0.75, 0.625, 1.0, 0.375, 1.0, 0.125, 0.5, 0.375, 0.5, 0.375, 0.75, 0.125, 0.75, 0.625, 0.5, 0.875, 0.5, 0.875, 0.75, 0.625, 0.75])
me_cube_022.update()
me_cube_023 = bpy.data.meshes.new('Cube.023')
me_cube_023.from_pydata([(-0.01421, -0.07103, -0.2877), (-0.01421, -0.07103, 0.2877), (-0.01421, 0.07103, -0.2877), (-0.01421, 0.1426, 0.2877), (0.1255, -0.07103, -0.2877), (0.231, -0.07103, 0.2877), (0.1255, 0.07103, -0.2877), (0.231, 0.1426, 0.2877)], [], [(0, 1, 3, 2), (2, 3, 7, 6), (6, 7, 5, 4), (4, 5, 1, 0), (2, 6, 4, 0), (7, 3, 1, 5)])
_uv = me_cube_023.uv_layers.new(name='UVMap')
_uv.uv.foreach_set('vector', [0.375, 0.0, 0.625, 0.0, 0.625, 0.25, 0.375, 0.25, 0.375, 0.25, 0.625, 0.25, 0.625, 0.5, 0.375, 0.5, 0.375, 0.5, 0.625, 0.5, 0.625, 0.75, 0.375, 0.75, 0.375, 0.75, 0.625, 0.75, 0.625, 1.0, 0.375, 1.0, 0.125, 0.5, 0.375, 0.5, 0.375, 0.75, 0.125, 0.75, 0.625, 0.5, 0.875, 0.5, 0.875, 0.75, 0.625, 0.75])
me_cube_023.update()
me_cube_024 = bpy.data.meshes.new('Cube.024')
me_cube_024.from_pydata([(-0.004956, -0.08875, -0.01887), (-0.004956, -0.06902, 0.04704), (-0.004956, 0.08875, -0.01879), (-0.004956, 0.06902, 0.04703), (0.004956, -0.08875, -0.01887), (0.004956, -0.07136, 0.007311), (0.004956, 0.08875, -0.01879), (0.004956, 0.07136, 0.007311), (-0.001086, 0.08875, -0.01879), (-0.001086, 0.06902, 0.04703), (-0.001086, -0.08875, -0.01887), (-0.001086, -0.06902, 0.04704), (0.00195, 0.07136, 0.01883), (0.00195, -0.08875, -0.01887), (0.00195, 0.08875, -0.01879), (0.00195, -0.07136, 0.01883)], [], [(0, 1, 3, 2), (14, 12, 7, 6), (6, 7, 5, 4), (10, 11, 1, 0), (14, 6, 4, 13), (9, 3, 1, 11), (12, 9, 11, 15), (2, 8, 10, 0), (13, 15, 11, 10), (2, 3, 9, 8), (4, 5, 15, 13), (7, 12, 15, 5), (8, 14, 13, 10), (8, 9, 12, 14)])
_uv = me_cube_024.uv_layers.new(name='UVMap')
_uv.uv.foreach_set('vector', [0.375, 0.0, 0.625, 0.0, 0.625, 0.25, 0.375, 0.25, 0.375, 0.4242, 0.625, 0.4242, 0.625, 0.5, 0.375, 0.5, 0.375, 0.5, 0.625, 0.5, 0.625, 0.75, 0.375, 0.75, 0.375, 0.9024, 0.625, 0.9024, 0.625, 1.0, 0.375, 1.0, 0.2992, 0.5, 0.375, 0.5, 0.375, 0.75, 0.2992, 0.75, 0.7774, 0.5, 0.875, 0.5, 0.875, 0.75, 0.7774, 0.75, 0.7008, 0.5, 0.7774, 0.5, 0.7774, 0.75, 0.7008, 0.75, 0.125, 0.5, 0.2226, 0.5, 0.2226, 0.75, 0.125, 0.75, 0.375, 0.8258, 0.625, 0.8258, 0.625, 0.9024, 0.375, 0.9024, 0.375, 0.25, 0.625, 0.25, 0.625, 0.3476, 0.375, 0.3476, 0.375, 0.75, 0.625, 0.75, 0.625, 0.8258, 0.375, 0.8258, 0.625, 0.5, 0.7008, 0.5, 0.7008, 0.75, 0.625, 0.75, 0.2226, 0.5, 0.2992, 0.5, 0.2992, 0.75, 0.2226, 0.75, 0.375, 0.3476, 0.625, 0.3476, 0.625, 0.4242, 0.375, 0.4242])
me_cube_024.update()
me_cube_028 = bpy.data.meshes.new('Cube.028')
me_cube_028.from_pydata([(-0.3829, -0.2054, -0.5594), (-0.3829, -0.1817, 0.5594), (-0.3829, 0.2056, -0.5594), (-0.3829, 0.1819, 0.5594), (0.3829, -0.2054, -0.5594), (0.2821, -0.1817, 0.5594), (0.3829, 0.2056, -0.5594), (0.2821, 0.1819, 0.5594), (-0.4501, -0.2298, -0.4617), (-0.4501, 0.23, -0.4617), (0.4291, 0.23, -0.4617), (0.4291, -0.2298, -0.4617), (-0.4627, -0.2298, -0.3053), (-0.4627, 0.23, -0.3053), (0.4291, 0.23, -0.3053), (0.4291, -0.2298, -0.3053), (-0.3829, -0.2054, -0.1759), (-0.3829, 0.2166, -0.1759), (0.3871, 0.2166, -0.1759), (0.3871, -0.2054, -0.1759), (-0.4459, -0.2305, 0.09764), (-0.4459, 0.2307, 0.09764), (0.4543, 0.2307, 0.09764), (0.4543, -0.2305, 0.09764), (-0.3535, -0.2054, 0.3877), (-0.3535, 0.2056, 0.3877), (0.3283, 0.2056, 0.3877), (0.3283, -0.2054, 0.3877)], [], [(24, 1, 3, 25), (25, 3, 7, 26), (26, 7, 5, 27), (27, 5, 1, 24), (2, 6, 4, 0), (7, 3, 1, 5), (4, 11, 8, 0), (6, 10, 11, 4), (2, 9, 10, 6), (0, 8, 9, 2), (11, 15, 12, 8), (10, 14, 15, 11), (9, 13, 14, 10), (8, 12, 13, 9), (15, 19, 16, 12), (14, 18, 19, 15), (13, 17, 18, 14), (12, 16, 17, 13), (19, 23, 20, 16), (18, 22, 23, 19), (17, 21, 22, 18), (16, 20, 21, 17), (23, 27, 24, 20), (22, 26, 27, 23), (21, 25, 26, 22), (20, 24, 25, 21)])
_uv = me_cube_028.uv_layers.new(name='UVMap')
_uv.uv.foreach_set('vector', [0.5866, 0.0, 0.625, 0.0, 0.625, 0.25, 0.5866, 0.25, 0.5866, 0.25, 0.625, 0.25, 0.625, 0.5, 0.5866, 0.5, 0.5866, 0.5, 0.625, 0.5, 0.625, 0.75, 0.5866, 0.75, 0.5866, 0.75, 0.625, 0.75, 0.625, 1.0, 0.5866, 1.0, 0.125, 0.5, 0.375, 0.5, 0.375, 0.75, 0.125, 0.75, 0.625, 0.5, 0.875, 0.5, 0.875, 0.75, 0.625, 0.75, 0.375, 0.75, 0.3968, 0.75, 0.3968, 1.0, 0.375, 1.0, 0.375, 0.5, 0.3968, 0.5, 0.3968, 0.75, 0.375, 0.75, 0.375, 0.25, 0.3968, 0.25, 0.3968, 0.5, 0.375, 0.5, 0.375, 0.0, 0.3968, 0.0, 0.3968, 0.25, 0.375, 0.25, 0.3968, 0.75, 0.4318, 0.75, 0.4318, 1.0, 0.3968, 1.0, 0.3968, 0.5, 0.4318, 0.5, 0.4318, 0.75, 0.3968, 0.75, 0.3968, 0.25, 0.4318, 0.25, 0.4318, 0.5, 0.3968, 0.5, 0.3968, 0.0, 0.4318, 0.0, 0.4318, 0.25, 0.3968, 0.25, 0.4318, 0.75, 0.4607, 0.75, 0.4607, 1.0, 0.4318, 1.0, 0.4318, 0.5, 0.4607, 0.5, 0.4607, 0.75, 0.4318, 0.75, 0.4318, 0.25, 0.4607, 0.25, 0.4607, 0.5, 0.4318, 0.5, 0.4318, 0.0, 0.4607, 0.0, 0.4607, 0.25, 0.4318, 0.25, 0.4607, 0.75, 0.5218, 0.75, 0.5218, 1.0, 0.4607, 1.0, 0.4607, 0.5, 0.5218, 0.5, 0.5218, 0.75, 0.4607, 0.75, 0.4607, 0.25, 0.5218, 0.25, 0.5218, 0.5, 0.4607, 0.5, 0.4607, 0.0, 0.5218, 0.0, 0.5218, 0.25, 0.4607, 0.25, 0.5218, 0.75, 0.5866, 0.75, 0.5866, 1.0, 0.5218, 1.0, 0.5218, 0.5, 0.5866, 0.5, 0.5866, 0.75, 0.5218, 0.75, 0.5218, 0.25, 0.5866, 0.25, 0.5866, 0.5, 0.5218, 0.5, 0.5218, 0.0, 0.5866, 0.0, 0.5866, 0.25, 0.5218, 0.25])
me_cube_028.update()
me_cube_029 = bpy.data.meshes.new('Cube.029')
me_cube_029.from_pydata([(-0.3829, -0.1819, -0.5594), (-0.274, -0.1236, 0.5027), (-0.3829, 0.1819, -0.5594), (-0.274, 0.1236, 0.5027), (0.2972, -0.1819, -0.5594), (0.1479, -0.1236, 0.5027), (0.2972, 0.1819, -0.5594), (0.1479, 0.1236, 0.5027), (-0.4686, -0.2005, -0.377), (-0.4686, 0.2005, -0.377), (0.3375, 0.2005, -0.3901), (0.3375, -0.2005, -0.3901), (-0.3224, -0.1556, 0.2023), (-0.3224, 0.1556, 0.2023), (0.1813, 0.1556, 0.2023), (0.1813, -0.1556, 0.2023)], [], [(12, 1, 3, 13), (13, 3, 7, 14), (14, 7, 5, 15), (15, 5, 1, 12), (2, 6, 4, 0), (7, 3, 1, 5), (4, 11, 8, 0), (6, 10, 11, 4), (2, 9, 10, 6), (0, 8, 9, 2), (11, 15, 12, 8), (10, 14, 15, 11), (9, 13, 14, 10), (8, 12, 13, 9)])
_uv = me_cube_029.uv_layers.new(name='UVMap')
_uv.uv.foreach_set('vector', [0.5138, 0.0, 0.625, 0.0, 0.625, 0.25, 0.5138, 0.25, 0.5138, 0.25, 0.625, 0.25, 0.625, 0.5, 0.5138, 0.5, 0.5138, 0.5, 0.625, 0.5, 0.625, 0.75, 0.5138, 0.75, 0.5138, 0.75, 0.625, 0.75, 0.625, 1.0, 0.5138, 1.0, 0.125, 0.5, 0.375, 0.5, 0.375, 0.75, 0.125, 0.75, 0.625, 0.5, 0.875, 0.5, 0.875, 0.75, 0.625, 0.75, 0.375, 0.75, 0.4025, 0.75, 0.4025, 1.0, 0.375, 1.0, 0.375, 0.5, 0.4025, 0.5, 0.4025, 0.75, 0.375, 0.75, 0.375, 0.25, 0.4025, 0.25, 0.4025, 0.5, 0.375, 0.5, 0.375, 0.0, 0.4025, 0.0, 0.4025, 0.25, 0.375, 0.25, 0.4025, 0.75, 0.5138, 0.75, 0.5138, 1.0, 0.4025, 1.0, 0.4025, 0.5, 0.5138, 0.5, 0.5138, 0.75, 0.4025, 0.75, 0.4025, 0.25, 0.5138, 0.25, 0.5138, 0.5, 0.4025, 0.5, 0.4025, 0.0, 0.5138, 0.0, 0.5138, 0.25, 0.4025, 0.25])
me_cube_029.update()
me_cube_030 = bpy.data.meshes.new('Cube.030')
me_cube_030.from_pydata([(-0.3134, -0.04515, -0.5594), (-0.3451, -0.03606, 0.4728), (-0.3134, 0.04515, -0.5594), (-0.3451, 0.03606, 0.4728), (0.1773, -0.04515, -0.5594), (0.2535, -0.03606, 0.4728), (0.1773, 0.04515, -0.5594), (0.2535, 0.03606, 0.4728), (-0.3451, -0.06424, -0.319), (-0.3451, 0.06424, -0.319), (0.2535, 0.06424, -0.319), (0.2535, -0.06424, -0.319), (-0.3451, -0.06424, -0.085), (-0.3451, 0.06424, -0.085), (0.2535, 0.06424, -0.085), (0.2535, -0.06424, -0.085), (0.4815, 0.03277, 0.06651), (0.4815, -0.03277, 0.06651), (0.3872, 0.03277, 0.1688), (0.3872, -0.03277, 0.1688), (-0.2725, 0.04515, -0.5594), (-0.2952, 0.03173, 0.5594), (-0.2725, -0.04515, -0.5594), (-0.2952, -0.03173, 0.5594), (-0.2952, -0.06424, -0.319), (-0.2952, 0.06424, -0.319), (-0.2952, -0.06424, -0.085), (-0.2952, 0.06424, -0.085), (0.1995, 0.03173, 0.5594), (0.133, -0.04515, -0.5594), (0.1995, 0.06424, -0.319), (0.1995, 0.06424, -0.085), (0.133, 0.04515, -0.5594), (0.1995, -0.03173, 0.5594), (0.1995, -0.06424, -0.319), (0.1995, -0.06424, -0.085)], [], [(12, 1, 3, 13), (31, 28, 7, 14), (14, 7, 5, 15), (26, 23, 1, 12), (32, 6, 4, 29), (21, 3, 1, 23), (22, 24, 8, 0), (6, 10, 11, 4), (32, 30, 10, 6), (0, 8, 9, 2), (24, 26, 12, 8), (10, 14, 18, 16), (30, 31, 14, 10), (8, 12, 13, 9), (16, 18, 19, 17), (14, 15, 19, 18), (11, 10, 16, 17), (15, 11, 17, 19), (9, 13, 27, 25), (34, 35, 26, 24), (2, 9, 25, 20), (29, 34, 24, 22), (28, 21, 23, 33), (2, 20, 22, 0), (35, 33, 23, 26), (13, 3, 21, 27), (15, 5, 33, 35), (7, 28, 33, 5), (4, 11, 34, 29), (11, 15, 35, 34), (25, 27, 31, 30), (20, 25, 30, 32), (20, 32, 29, 22), (27, 21, 28, 31)])
_uv = me_cube_030.uv_layers.new(name='UVMap')
_uv.uv.foreach_set('vector', [0.481, 0.0, 0.625, 0.0, 0.625, 0.25, 0.481, 0.25, 0.481, 0.4774, 0.625, 0.4774, 0.625, 0.5, 0.481, 0.5, 0.481, 0.5, 0.625, 0.5, 0.625, 0.75, 0.481, 0.75, 0.481, 0.9792, 0.625, 0.9792, 0.625, 1.0, 0.481, 1.0, 0.3524, 0.5, 0.375, 0.5, 0.375, 0.75, 0.3524, 0.75, 0.8542, 0.5, 0.875, 0.5, 0.875, 0.75, 0.8542, 0.75, 0.375, 0.9792, 0.4287, 0.9792, 0.4287, 1.0, 0.375, 1.0, 0.375, 0.5, 0.4287, 0.5, 0.4287, 0.75, 0.375, 0.75, 0.375, 0.4774, 0.4287, 0.4774, 0.4287, 0.5, 0.375, 0.5, 0.375, 0.0, 0.4287, 0.0, 0.4287, 0.25, 0.375, 0.25, 0.4287, 0.9792, 0.481, 0.9792, 0.481, 1.0, 0.4287, 1.0, 0.4287, 0.5, 0.481, 0.5, 0.481, 0.5, 0.4287, 0.5, 0.4287, 0.4774, 0.481, 0.4774, 0.481, 0.5, 0.4287, 0.5, 0.4287, 0.0, 0.481, 0.0, 0.481, 0.25, 0.4287, 0.25, 0.4287, 0.5, 0.481, 0.5, 0.481, 0.75, 0.4287, 0.75, 0.481, 0.5, 0.481, 0.75, 0.481, 0.75, 0.481, 0.5, 0.4287, 0.75, 0.4287, 0.5, 0.4287, 0.5, 0.4287, 0.75, 0.481, 0.75, 0.4287, 0.75, 0.4287, 0.75, 0.481, 0.75, 0.4287, 0.25, 0.481, 0.25, 0.481, 0.2708, 0.4287, 0.2708, 0.4287, 0.7726, 0.481, 0.7726, 0.481, 0.9792, 0.4287, 0.9792, 0.375, 0.25, 0.4287, 0.25, 0.4287, 0.2708, 0.375, 0.2708, 0.375, 0.7726, 0.4287, 0.7726, 0.4287, 0.9792, 0.375, 0.9792, 0.6476, 0.5, 0.8542, 0.5, 0.8542, 0.75, 0.6476, 0.75, 0.125, 0.5, 0.1458, 0.5, 0.1458, 0.75, 0.125, 0.75, 0.481, 0.7726, 0.625, 0.7726, 0.625, 0.9792, 0.481, 0.9792, 0.481, 0.25, 0.625, 0.25, 0.625, 0.2708, 0.481, 0.2708, 0.481, 0.75, 0.625, 0.75, 0.625, 0.7726, 0.481, 0.7726, 0.625, 0.5, 0.6476, 0.5, 0.6476, 0.75, 0.625, 0.75, 0.375, 0.75, 0.4287, 0.75, 0.4287, 0.7726, 0.375, 0.7726, 0.4287, 0.75, 0.481, 0.75, 0.481, 0.7726, 0.4287, 0.7726, 0.4287, 0.2708, 0.481, 0.2708, 0.481, 0.4774, 0.4287, 0.4774, 0.375, 0.2708, 0.4287, 0.2708, 0.4287, 0.4774, 0.375, 0.4774, 0.1458, 0.5, 0.3524, 0.5, 0.3524, 0.75, 0.1458, 0.75, 0.481, 0.2708, 0.625, 0.2708, 0.625, 0.4774, 0.481, 0.4774])
me_cube_030.update()
me_cube_031 = bpy.data.meshes.new('Cube.031')
me_cube_031.from_pydata([(-0.003737, -0.1084, -0.2784), (-0.005186, -0.1084, 0.2784), (-0.003737, 0.1084, -0.2784), (-0.005186, 0.1735, 0.2784), (0.003737, -0.1084, -0.2784), (0.005065, -0.1084, 0.2784), (0.003737, 0.1084, -0.2784), (0.005065, 0.1735, 0.2784)], [], [(0, 1, 3, 2), (2, 3, 7, 6), (6, 7, 5, 4), (4, 5, 1, 0), (2, 6, 4, 0), (7, 3, 1, 5)])
_uv = me_cube_031.uv_layers.new(name='UVMap')
_uv.uv.foreach_set('vector', [0.375, 0.0, 0.625, 0.0, 0.625, 0.25, 0.375, 0.25, 0.375, 0.25, 0.625, 0.25, 0.625, 0.5, 0.375, 0.5, 0.375, 0.5, 0.625, 0.5, 0.625, 0.75, 0.375, 0.75, 0.375, 0.75, 0.625, 0.75, 0.625, 1.0, 0.375, 1.0, 0.125, 0.5, 0.375, 0.5, 0.375, 0.75, 0.125, 0.75, 0.625, 0.5, 0.875, 0.5, 0.875, 0.75, 0.625, 0.75])
me_cube_031.update()
me_cube_032 = bpy.data.meshes.new('Cube.032')
me_cube_032.from_pydata([(-0.01421, -0.07103, -0.2877), (-0.01421, -0.07103, 0.2877), (-0.01421, 0.07103, -0.2877), (-0.01421, 0.1426, 0.2877), (0.1255, -0.07103, -0.2877), (0.231, -0.07103, 0.2877), (0.1255, 0.07103, -0.2877), (0.231, 0.1426, 0.2877)], [], [(0, 1, 3, 2), (2, 3, 7, 6), (6, 7, 5, 4), (4, 5, 1, 0), (2, 6, 4, 0), (7, 3, 1, 5)])
_uv = me_cube_032.uv_layers.new(name='UVMap')
_uv.uv.foreach_set('vector', [0.375, 0.0, 0.625, 0.0, 0.625, 0.25, 0.375, 0.25, 0.375, 0.25, 0.625, 0.25, 0.625, 0.5, 0.375, 0.5, 0.375, 0.5, 0.625, 0.5, 0.625, 0.75, 0.375, 0.75, 0.375, 0.75, 0.625, 0.75, 0.625, 1.0, 0.375, 1.0, 0.125, 0.5, 0.375, 0.5, 0.375, 0.75, 0.125, 0.75, 0.625, 0.5, 0.875, 0.5, 0.875, 0.75, 0.625, 0.75])
me_cube_032.update()
me_cube_033 = bpy.data.meshes.new('Cube.033')
me_cube_033.from_pydata([(-0.004956, -0.08875, -0.01887), (-0.004956, -0.06902, 0.04704), (-0.004956, 0.08875, -0.01879), (-0.004956, 0.06902, 0.04703), (0.004956, -0.08875, -0.01887), (0.004956, -0.07136, 0.007311), (0.004956, 0.08875, -0.01879), (0.004956, 0.07136, 0.007311), (-0.001086, 0.08875, -0.01879), (-0.001086, 0.06902, 0.04703), (-0.001086, -0.08875, -0.01887), (-0.001086, -0.06902, 0.04704), (0.00195, 0.07136, 0.01883), (0.00195, -0.08875, -0.01887), (0.00195, 0.08875, -0.01879), (0.00195, -0.07136, 0.01883)], [], [(0, 1, 3, 2), (14, 12, 7, 6), (6, 7, 5, 4), (10, 11, 1, 0), (14, 6, 4, 13), (9, 3, 1, 11), (12, 9, 11, 15), (2, 8, 10, 0), (13, 15, 11, 10), (2, 3, 9, 8), (4, 5, 15, 13), (7, 12, 15, 5), (8, 14, 13, 10), (8, 9, 12, 14)])
_uv = me_cube_033.uv_layers.new(name='UVMap')
_uv.uv.foreach_set('vector', [0.375, 0.0, 0.625, 0.0, 0.625, 0.25, 0.375, 0.25, 0.375, 0.4242, 0.625, 0.4242, 0.625, 0.5, 0.375, 0.5, 0.375, 0.5, 0.625, 0.5, 0.625, 0.75, 0.375, 0.75, 0.375, 0.9024, 0.625, 0.9024, 0.625, 1.0, 0.375, 1.0, 0.2992, 0.5, 0.375, 0.5, 0.375, 0.75, 0.2992, 0.75, 0.7774, 0.5, 0.875, 0.5, 0.875, 0.75, 0.7774, 0.75, 0.7008, 0.5, 0.7774, 0.5, 0.7774, 0.75, 0.7008, 0.75, 0.125, 0.5, 0.2226, 0.5, 0.2226, 0.75, 0.125, 0.75, 0.375, 0.8258, 0.625, 0.8258, 0.625, 0.9024, 0.375, 0.9024, 0.375, 0.25, 0.625, 0.25, 0.625, 0.3476, 0.375, 0.3476, 0.375, 0.75, 0.625, 0.75, 0.625, 0.8258, 0.375, 0.8258, 0.625, 0.5, 0.7008, 0.5, 0.7008, 0.75, 0.625, 0.75, 0.2226, 0.5, 0.2992, 0.5, 0.2992, 0.75, 0.2226, 0.75, 0.375, 0.3476, 0.625, 0.3476, 0.625, 0.4242, 0.375, 0.4242])
me_cube_033.update()
me_cube_002 = bpy.data.meshes.new('Cube.002')
me_cube_002.from_pydata([(-0.3071, -0.427, 0.365), (-0.3071, 0.427, 0.365), (0.3071, -0.427, 0.365), (0.3071, 0.427, 0.365), (-0.2051, -0.3035, 0.5929), (-0.2051, 0.3035, 0.5929), (0.2051, -0.3035, 0.5929), (0.2051, 0.3035, 0.5929), (-0.1649, -0.1286, 0.6815), (-0.1649, 0.1286, 0.6815), (0.1649, -0.1286, 0.6815), (0.1649, 0.1286, 0.6815), (-0.2314, -0.3717, -0.3495), (-0.2314, 0.3704, -0.3495), (0.3245, 0.4051, 0.1308), (0.3245, -0.4051, 0.1308), (-0.3071, 0.02331, 0.365), (0.3071, 0.02331, 0.365), (-0.2051, -0.1254, 0.5929), (0.2051, -0.1254, 0.5929), (-0.1649, -0.05311, 0.6815), (0.1649, -0.05311, 0.6815), (0.3245, 0.1416, 0.3093), (-0.2182, -0.1373, -0.5048), (-0.3071, 0.3276, 0.365), (-0.2051, 0.09089, 0.5929), (-0.1649, 0.0385, 0.6815), (-0.2182, 0.0939, -0.5048), (0.3071, 0.3276, 0.365), (0.2051, 0.09089, 0.5929), (0.1649, 0.0385, 0.6815), (0.3245, 0.2144, 0.3093)], [], [(27, 24, 1, 13), (13, 1, 3, 14), (22, 17, 2, 15), (15, 2, 0, 12), (3, 1, 5, 7), (29, 7, 11, 30), (28, 3, 7, 29), (16, 0, 4, 18), (0, 2, 6, 4), (21, 20, 8, 10), (18, 4, 8, 20), (4, 6, 10, 8), (7, 5, 9, 11), (25, 18, 20, 26), (30, 26, 20, 21), (24, 16, 18, 25), (2, 17, 19, 6), (6, 19, 21, 10), (31, 28, 17, 22), (12, 0, 16, 23), (14, 3, 28, 31), (1, 24, 25, 5), (11, 9, 26, 30), (5, 25, 26, 9), (17, 28, 29, 19), (19, 29, 30, 21), (23, 16, 24, 27), (15, 12, 23, 27, 13, 14, 31, 22)])
_uv = me_cube_002.uv_layers.new(name='UVMap')
_uv.uv.foreach_set('vector', [0.4843, 0.1624, 0.625, 0.1624, 0.625, 0.25, 0.4843, 0.25, 0.4843, 0.25, 0.625, 0.25, 0.625, 0.5, 0.4843, 0.5, 0.4843, 0.6766, 0.625, 0.6766, 0.625, 0.75, 0.4843, 0.75, 0.4843, 0.75, 0.625, 0.75, 0.625, 1.0, 0.4843, 1.0, 0.625, 0.5, 0.625, 0.25, 0.625, 0.25, 0.625, 0.5, 0.625, 0.5876, 0.625, 0.5, 0.625, 0.5, 0.625, 0.5876, 0.625, 0.5876, 0.625, 0.5, 0.625, 0.5, 0.625, 0.5876, 0.625, 0.07337, 0.625, 0.0, 0.625, 0.0, 0.625, 0.07337, 0.625, 1.0, 0.625, 0.75, 0.625, 0.75, 0.625, 1.0, 0.625, 0.6766, 0.875, 0.6766, 0.875, 0.75, 0.625, 0.75, 0.625, 0.07337, 0.625, 0.0, 0.625, 0.0, 0.625, 0.07337, 0.625, 1.0, 0.625, 0.75, 0.625, 0.75, 0.625, 1.0, 0.625, 0.5, 0.625, 0.25, 0.625, 0.25, 0.625, 0.5, 0.625, 0.1624, 0.625, 0.07337, 0.625, 0.07337, 0.625, 0.1624, 0.625, 0.5876, 0.875, 0.5876, 0.875, 0.6766, 0.625, 0.6766, 0.625, 0.1624, 0.625, 0.07337, 0.625, 0.07337, 0.625, 0.1624, 0.625, 0.75, 0.625, 0.6766, 0.625, 0.6766, 0.625, 0.75, 0.625, 0.75, 0.625, 0.6766, 0.625, 0.6766, 0.625, 0.75, 0.4843, 0.5876, 0.625, 0.5876, 0.625, 0.6766, 0.4843, 0.6766, 0.4843, 0.0, 0.625, 0.0, 0.625, 0.07337, 0.4843, 0.07337, 0.4843, 0.5, 0.625, 0.5, 0.625, 0.5876, 0.4843, 0.5876, 0.625, 0.25, 0.625, 0.1624, 0.625, 0.1624, 0.625, 0.25, 0.625, 0.5, 0.875, 0.5, 0.875, 0.5876, 0.625, 0.5876, 0.625, 0.25, 0.625, 0.1624, 0.625, 0.1624, 0.625, 0.25, 0.625, 0.6766, 0.625, 0.5876, 0.625, 0.5876, 0.625, 0.6766, 0.625, 0.6766, 0.625, 0.5876, 0.625, 0.5876, 0.625, 0.6766, 0.4843, 0.07337, 0.625, 0.07337, 0.625, 0.1624, 0.4843, 0.1624, 0.4843, 0.75, 0.4843, 0.0, 0.4843, 0.07337, 0.4843, 0.1624, 0.4843, 0.25, 0.4843, 0.5, 0.4843, 0.5876, 0.4843, 0.6766])
me_cube_002.use_mirror_x = True
me_cube_002.update()
me_cube_004 = bpy.data.meshes.new('Cube.004')
me_cube_004.from_pydata([(-0.3829, -0.2054, -0.5594), (-0.3829, -0.1817, 0.5594), (-0.3829, 0.2056, -0.5594), (-0.3829, 0.1819, 0.5594), (0.3829, -0.2054, -0.5594), (0.2821, -0.1817, 0.5594), (0.3829, 0.2056, -0.5594), (0.2821, 0.1819, 0.5594), (-0.4501, -0.2298, -0.4617), (-0.4501, 0.23, -0.4617), (0.4291, 0.23, -0.4617), (0.4291, -0.2298, -0.4617), (-0.4627, -0.2298, -0.3053), (-0.4627, 0.23, -0.3053), (0.4291, 0.23, -0.3053), (0.4291, -0.2298, -0.3053), (-0.3829, -0.2054, -0.1759), (-0.3829, 0.2166, -0.1759), (0.3871, 0.2166, -0.1759), (0.3871, -0.2054, -0.1759), (-0.4459, -0.2305, 0.09764), (-0.4459, 0.2307, 0.09764), (0.4543, 0.2307, 0.09764), (0.4543, -0.2305, 0.09764), (-0.3535, -0.2054, 0.3877), (-0.3535, 0.2056, 0.3877), (0.3283, 0.2056, 0.3877), (0.3283, -0.2054, 0.3877)], [], [(24, 1, 3, 25), (25, 3, 7, 26), (26, 7, 5, 27), (27, 5, 1, 24), (2, 6, 4, 0), (7, 3, 1, 5), (4, 11, 8, 0), (6, 10, 11, 4), (2, 9, 10, 6), (0, 8, 9, 2), (11, 15, 12, 8), (10, 14, 15, 11), (9, 13, 14, 10), (8, 12, 13, 9), (15, 19, 16, 12), (14, 18, 19, 15), (13, 17, 18, 14), (12, 16, 17, 13), (19, 23, 20, 16), (18, 22, 23, 19), (17, 21, 22, 18), (16, 20, 21, 17), (23, 27, 24, 20), (22, 26, 27, 23), (21, 25, 26, 22), (20, 24, 25, 21)])
_uv = me_cube_004.uv_layers.new(name='UVMap')
_uv.uv.foreach_set('vector', [0.5866, 0.0, 0.625, 0.0, 0.625, 0.25, 0.5866, 0.25, 0.5866, 0.25, 0.625, 0.25, 0.625, 0.5, 0.5866, 0.5, 0.5866, 0.5, 0.625, 0.5, 0.625, 0.75, 0.5866, 0.75, 0.5866, 0.75, 0.625, 0.75, 0.625, 1.0, 0.5866, 1.0, 0.125, 0.5, 0.375, 0.5, 0.375, 0.75, 0.125, 0.75, 0.625, 0.5, 0.875, 0.5, 0.875, 0.75, 0.625, 0.75, 0.375, 0.75, 0.3968, 0.75, 0.3968, 1.0, 0.375, 1.0, 0.375, 0.5, 0.3968, 0.5, 0.3968, 0.75, 0.375, 0.75, 0.375, 0.25, 0.3968, 0.25, 0.3968, 0.5, 0.375, 0.5, 0.375, 0.0, 0.3968, 0.0, 0.3968, 0.25, 0.375, 0.25, 0.3968, 0.75, 0.4318, 0.75, 0.4318, 1.0, 0.3968, 1.0, 0.3968, 0.5, 0.4318, 0.5, 0.4318, 0.75, 0.3968, 0.75, 0.3968, 0.25, 0.4318, 0.25, 0.4318, 0.5, 0.3968, 0.5, 0.3968, 0.0, 0.4318, 0.0, 0.4318, 0.25, 0.3968, 0.25, 0.4318, 0.75, 0.4607, 0.75, 0.4607, 1.0, 0.4318, 1.0, 0.4318, 0.5, 0.4607, 0.5, 0.4607, 0.75, 0.4318, 0.75, 0.4318, 0.25, 0.4607, 0.25, 0.4607, 0.5, 0.4318, 0.5, 0.4318, 0.0, 0.4607, 0.0, 0.4607, 0.25, 0.4318, 0.25, 0.4607, 0.75, 0.5218, 0.75, 0.5218, 1.0, 0.4607, 1.0, 0.4607, 0.5, 0.5218, 0.5, 0.5218, 0.75, 0.4607, 0.75, 0.4607, 0.25, 0.5218, 0.25, 0.5218, 0.5, 0.4607, 0.5, 0.4607, 0.0, 0.5218, 0.0, 0.5218, 0.25, 0.4607, 0.25, 0.5218, 0.75, 0.5866, 0.75, 0.5866, 1.0, 0.5218, 1.0, 0.5218, 0.5, 0.5866, 0.5, 0.5866, 0.75, 0.5218, 0.75, 0.5218, 0.25, 0.5866, 0.25, 0.5866, 0.5, 0.5218, 0.5, 0.5218, 0.0, 0.5866, 0.0, 0.5866, 0.25, 0.5218, 0.25])
me_cube_004.update()
me_cube_005 = bpy.data.meshes.new('Cube.005')
me_cube_005.from_pydata([(-0.3829, -0.1819, -0.5594), (-0.274, -0.1236, 0.5027), (-0.3829, 0.1819, -0.5594), (-0.274, 0.1236, 0.5027), (0.2972, -0.1819, -0.5594), (0.1479, -0.1236, 0.5027), (0.2972, 0.1819, -0.5594), (0.1479, 0.1236, 0.5027), (-0.4686, -0.2005, -0.377), (-0.4686, 0.2005, -0.377), (0.3375, 0.2005, -0.3901), (0.3375, -0.2005, -0.3901), (-0.3224, -0.1556, 0.2023), (-0.3224, 0.1556, 0.2023), (0.1813, 0.1556, 0.2023), (0.1813, -0.1556, 0.2023)], [], [(12, 1, 3, 13), (13, 3, 7, 14), (14, 7, 5, 15), (15, 5, 1, 12), (2, 6, 4, 0), (7, 3, 1, 5), (4, 11, 8, 0), (6, 10, 11, 4), (2, 9, 10, 6), (0, 8, 9, 2), (11, 15, 12, 8), (10, 14, 15, 11), (9, 13, 14, 10), (8, 12, 13, 9)])
_uv = me_cube_005.uv_layers.new(name='UVMap')
_uv.uv.foreach_set('vector', [0.5138, 0.0, 0.625, 0.0, 0.625, 0.25, 0.5138, 0.25, 0.5138, 0.25, 0.625, 0.25, 0.625, 0.5, 0.5138, 0.5, 0.5138, 0.5, 0.625, 0.5, 0.625, 0.75, 0.5138, 0.75, 0.5138, 0.75, 0.625, 0.75, 0.625, 1.0, 0.5138, 1.0, 0.125, 0.5, 0.375, 0.5, 0.375, 0.75, 0.125, 0.75, 0.625, 0.5, 0.875, 0.5, 0.875, 0.75, 0.625, 0.75, 0.375, 0.75, 0.4025, 0.75, 0.4025, 1.0, 0.375, 1.0, 0.375, 0.5, 0.4025, 0.5, 0.4025, 0.75, 0.375, 0.75, 0.375, 0.25, 0.4025, 0.25, 0.4025, 0.5, 0.375, 0.5, 0.375, 0.0, 0.4025, 0.0, 0.4025, 0.25, 0.375, 0.25, 0.4025, 0.75, 0.5138, 0.75, 0.5138, 1.0, 0.4025, 1.0, 0.4025, 0.5, 0.5138, 0.5, 0.5138, 0.75, 0.4025, 0.75, 0.4025, 0.25, 0.5138, 0.25, 0.5138, 0.5, 0.4025, 0.5, 0.4025, 0.0, 0.5138, 0.0, 0.5138, 0.25, 0.4025, 0.25])
me_cube_005.update()
me_cube_006 = bpy.data.meshes.new('Cube.006')
me_cube_006.from_pydata([(-0.3134, -0.04515, -0.5594), (-0.3451, -0.03606, 0.4728), (-0.3134, 0.04515, -0.5594), (-0.3451, 0.03606, 0.4728), (0.1773, -0.04515, -0.5594), (0.2535, -0.03606, 0.4728), (0.1773, 0.04515, -0.5594), (0.2535, 0.03606, 0.4728), (-0.3451, -0.06424, -0.319), (-0.3451, 0.06424, -0.319), (0.2535, 0.06424, -0.319), (0.2535, -0.06424, -0.319), (-0.3451, -0.06424, -0.085), (-0.3451, 0.06424, -0.085), (0.2535, 0.06424, -0.085), (0.2535, -0.06424, -0.085), (0.4815, 0.03277, 0.06651), (0.4815, -0.03277, 0.06651), (0.3872, 0.03277, 0.1688), (0.3872, -0.03277, 0.1688), (-0.2725, 0.04515, -0.5594), (-0.2952, 0.03173, 0.5594), (-0.2725, -0.04515, -0.5594), (-0.2952, -0.03173, 0.5594), (-0.2952, -0.06424, -0.319), (-0.2952, 0.06424, -0.319), (-0.2952, -0.06424, -0.085), (-0.2952, 0.06424, -0.085), (0.1995, 0.03173, 0.5594), (0.133, -0.04515, -0.5594), (0.1995, 0.06424, -0.319), (0.1995, 0.06424, -0.085), (0.133, 0.04515, -0.5594), (0.1995, -0.03173, 0.5594), (0.1995, -0.06424, -0.319), (0.1995, -0.06424, -0.085)], [], [(12, 1, 3, 13), (31, 28, 7, 14), (14, 7, 5, 15), (26, 23, 1, 12), (32, 6, 4, 29), (21, 3, 1, 23), (22, 24, 8, 0), (6, 10, 11, 4), (32, 30, 10, 6), (0, 8, 9, 2), (24, 26, 12, 8), (10, 14, 18, 16), (30, 31, 14, 10), (8, 12, 13, 9), (16, 18, 19, 17), (14, 15, 19, 18), (11, 10, 16, 17), (15, 11, 17, 19), (9, 13, 27, 25), (34, 35, 26, 24), (2, 9, 25, 20), (29, 34, 24, 22), (28, 21, 23, 33), (2, 20, 22, 0), (35, 33, 23, 26), (13, 3, 21, 27), (15, 5, 33, 35), (7, 28, 33, 5), (4, 11, 34, 29), (11, 15, 35, 34), (25, 27, 31, 30), (20, 25, 30, 32), (20, 32, 29, 22), (27, 21, 28, 31)])
_uv = me_cube_006.uv_layers.new(name='UVMap')
_uv.uv.foreach_set('vector', [0.481, 0.0, 0.625, 0.0, 0.625, 0.25, 0.481, 0.25, 0.481, 0.4774, 0.625, 0.4774, 0.625, 0.5, 0.481, 0.5, 0.481, 0.5, 0.625, 0.5, 0.625, 0.75, 0.481, 0.75, 0.481, 0.9792, 0.625, 0.9792, 0.625, 1.0, 0.481, 1.0, 0.3524, 0.5, 0.375, 0.5, 0.375, 0.75, 0.3524, 0.75, 0.8542, 0.5, 0.875, 0.5, 0.875, 0.75, 0.8542, 0.75, 0.375, 0.9792, 0.4287, 0.9792, 0.4287, 1.0, 0.375, 1.0, 0.375, 0.5, 0.4287, 0.5, 0.4287, 0.75, 0.375, 0.75, 0.375, 0.4774, 0.4287, 0.4774, 0.4287, 0.5, 0.375, 0.5, 0.375, 0.0, 0.4287, 0.0, 0.4287, 0.25, 0.375, 0.25, 0.4287, 0.9792, 0.481, 0.9792, 0.481, 1.0, 0.4287, 1.0, 0.4287, 0.5, 0.481, 0.5, 0.481, 0.5, 0.4287, 0.5, 0.4287, 0.4774, 0.481, 0.4774, 0.481, 0.5, 0.4287, 0.5, 0.4287, 0.0, 0.481, 0.0, 0.481, 0.25, 0.4287, 0.25, 0.4287, 0.5, 0.481, 0.5, 0.481, 0.75, 0.4287, 0.75, 0.481, 0.5, 0.481, 0.75, 0.481, 0.75, 0.481, 0.5, 0.4287, 0.75, 0.4287, 0.5, 0.4287, 0.5, 0.4287, 0.75, 0.481, 0.75, 0.4287, 0.75, 0.4287, 0.75, 0.481, 0.75, 0.4287, 0.25, 0.481, 0.25, 0.481, 0.2708, 0.4287, 0.2708, 0.4287, 0.7726, 0.481, 0.7726, 0.481, 0.9792, 0.4287, 0.9792, 0.375, 0.25, 0.4287, 0.25, 0.4287, 0.2708, 0.375, 0.2708, 0.375, 0.7726, 0.4287, 0.7726, 0.4287, 0.9792, 0.375, 0.9792, 0.6476, 0.5, 0.8542, 0.5, 0.8542, 0.75, 0.6476, 0.75, 0.125, 0.5, 0.1458, 0.5, 0.1458, 0.75, 0.125, 0.75, 0.481, 0.7726, 0.625, 0.7726, 0.625, 0.9792, 0.481, 0.9792, 0.481, 0.25, 0.625, 0.25, 0.625, 0.2708, 0.481, 0.2708, 0.481, 0.75, 0.625, 0.75, 0.625, 0.7726, 0.481, 0.7726, 0.625, 0.5, 0.6476, 0.5, 0.6476, 0.75, 0.625, 0.75, 0.375, 0.75, 0.4287, 0.75, 0.4287, 0.7726, 0.375, 0.7726, 0.4287, 0.75, 0.481, 0.75, 0.481, 0.7726, 0.4287, 0.7726, 0.4287, 0.2708, 0.481, 0.2708, 0.481, 0.4774, 0.4287, 0.4774, 0.375, 0.2708, 0.4287, 0.2708, 0.4287, 0.4774, 0.375, 0.4774, 0.1458, 0.5, 0.3524, 0.5, 0.3524, 0.75, 0.1458, 0.75, 0.481, 0.2708, 0.625, 0.2708, 0.625, 0.4774, 0.481, 0.4774])
me_cube_006.update()
arm_armature = bpy.data.armatures.new('Armature')  # bones are not reproduced

# ---- objects
ob_torso = bpy.data.objects.new('torso', me_cube_001)
ob_neck = bpy.data.objects.new('neck', me_cube_009)
ob_hips = bpy.data.objects.new('hips', me_cube_003)
ob_head = bpy.data.objects.new('head', me_cube_010)
ob_right_thigh_001 = bpy.data.objects.new('right thigh.001', me_cube_022)
ob_right_shin_001 = bpy.data.objects.new('right shin.001', me_cube_023)
ob_right_foot_001 = bpy.data.objects.new('right foot.001', me_cube_024)
ob_armature = bpy.data.objects.new('Armature', arm_armature)
ob_right_shoulder_007 = bpy.data.objects.new('right shoulder.007', me_cube_028)
ob_right_shoulder_008 = bpy.data.objects.new('right shoulder.008', me_cube_029)
ob_right_shoulder_009 = bpy.data.objects.new('right shoulder.009', me_cube_030)
ob_right_thigh_002 = bpy.data.objects.new('right thigh.002', me_cube_031)
ob_right_shin_002 = bpy.data.objects.new('right shin.002', me_cube_032)
ob_right_foot_002 = bpy.data.objects.new('right foot.002', me_cube_033)
ob_head_001 = bpy.data.objects.new('head.001', me_cube_002)
ob_right_shoulder_001 = bpy.data.objects.new('right shoulder.001', me_cube_004)
ob_right_shoulder_002 = bpy.data.objects.new('right shoulder.002', me_cube_005)
ob_right_shoulder_003 = bpy.data.objects.new('right shoulder.003', me_cube_006)

# ---- transforms, parenting, visibility, modifiers, constraints
ob_torso.parent = ob_armature
ob_torso.matrix_parent_inverse = Matrix(((0.9999, 1.182e-07, 0.01094, 0.01256), (-0.01094, 0.0, 0.9999, -0.8285), (1.182e-07, -1.0, 1.293e-09, 1.485e-09), (-0.0, 0.0, -0.0, 1.0)))
ob_torso.location = (0.06277, 0.001614, 0.4839)
ob_torso.scale = (0.9481, 0.5595, 0.7246)
ob_neck.parent = ob_armature
ob_neck.matrix_parent_inverse = Matrix(((0.9999, 1.511e-07, -0.01126, 0.03095), (0.01126, -4.441e-16, 0.9999, -1.054), (1.511e-07, -1.0, -1.702e-09, 4.677e-09), (-0.0, 0.0, 0.0, 1.0)))
ob_neck.location = (-0.0229, -1.083e-16, 0.9752)
ob_neck.scale = (0.3748, 0.2171, 0.3079)
ob_hips.parent = ob_armature
ob_hips.matrix_parent_inverse = Matrix(((1.0, 2.384e-07, -0.0, 0.01272), (-0.0, 0.0, 1.0, -0.01444), (2.384e-07, -1.0, 0.0, 3.033e-09), (-0.0, 0.0, -0.0, 1.0)))
ob_hips.location = (0.06105, 0.0, -0.1184)
ob_hips.rotation_euler = (-0.0, 3.142, -0.0)
ob_hips.scale = (2.739, 1.0, 1.0)
ob_head.parent = ob_armature
ob_head.matrix_parent_inverse = Matrix(((0.9979, 2.278e-07, 0.0649, -0.04937), (-0.0649, 8.882e-16, 0.9979, -1.445), (2.274e-07, -1.0, 1.479e-08, -1.125e-08), (0.0, 0.0, -0.0, 1.0)))
ob_head.location = (-0.0229, 0.0, 1.279)
ob_head.scale = (0.5713, 0.3373, 0.3079)
ob_head.use_mesh_mirror_x = True
ob_right_thigh_001.parent = ob_armature
ob_right_thigh_001.matrix_parent_inverse = Matrix(((1.0, 0.0004705, -0.007043, -0.03239), (-0.007059, 0.06668, -0.9977, -0.9847), (-8.711e-07, 0.9978, 0.06668, -0.1404), (-0.0, 0.0, -0.0, 1.0)))
ob_right_thigh_001.location = (0.02537, 0.1948, -0.6083)
ob_right_thigh_001.scale = (32.84, -1.0, 1.245)
ob_right_shin_001.parent = ob_armature
ob_right_shin_001.matrix_parent_inverse = Matrix(((0.997, 0.003542, -0.07732, -0.1013), (-0.0774, 0.04563, -0.996, -1.716), (-8.85e-07, 0.9989, 0.04577, -0.161), (-0.0, 0.0, -0.0, 1.0)))
ob_right_shin_001.location = (-0.08298, 0.2364, -1.346)
ob_right_shin_001.scale = (1.0, -1.0, 1.245)
ob_right_foot_001.parent = ob_armature
ob_right_foot_001.matrix_parent_inverse = Matrix(((0.416, -0.01463, 0.9093, 1.571), (0.9094, 0.006691, -0.4159, -1.067), (-1.797e-07, 0.9999, 0.01609, -0.212), (-0.0, 0.0, -0.0, 1.0)))
ob_right_foot_001.location = (0.1067, 0.2388, -1.829)
ob_right_foot_001.scale = (44.49, -1.075, 2.358)
ob_armature.location = (0.0, 0.0, -20.62)
ob_armature.scale = (29.28, 29.28, 29.28)
ob_armature.show_in_front = True
ob_right_shoulder_007.parent = ob_armature
ob_right_shoulder_007.matrix_parent_inverse = Matrix(((0.6981, 0.004316, -0.716, 0.6073), (0.001778, -1.0, -0.004295, -0.8548), (-0.716, 0.001726, -0.6981, 0.5625), (-0.0, -0.0, 0.0, 1.0)))
ob_right_shoulder_007.location = (-0.0245, -0.5877, 0.8224)
ob_right_shoulder_007.rotation_euler = (1.571, 1.571, 0.0)
ob_right_shoulder_007.scale = (0.2294, -0.4668, 0.4687)
ob_right_shoulder_008.parent = ob_armature
ob_right_shoulder_008.matrix_parent_inverse = Matrix(((0.6982, 0.004279, -0.7159, 0.6072), (0.001762, -1.0, -0.004258, -1.393), (-0.7159, 0.001711, -0.6982, 0.5625), (-0.0, -0.0, 0.0, 1.0)))
ob_right_shoulder_008.location = (-0.0245, -1.165, 0.8224)
ob_right_shoulder_008.rotation_euler = (1.571, 1.571, 0.0)
ob_right_shoulder_008.scale = (0.2294, -0.4668, 0.4845)
ob_right_shoulder_009.parent = ob_armature
ob_right_shoulder_009.matrix_parent_inverse = Matrix(((0.6981, 0.008601, -0.7159, 0.6132), (0.003542, -1.0, -0.008559, -1.656), (-0.716, 0.003439, -0.6981, 0.5649), (-0.0, -0.0, 0.0, 1.0)))
ob_right_shoulder_009.location = (-0.0245, -1.531, 0.8362)
ob_right_shoulder_009.rotation_euler = (1.571, 0.0, 5.089e-10)
ob_right_shoulder_009.scale = (0.2294, -0.4668, 0.2331)
ob_right_thigh_002.parent = ob_armature
ob_right_thigh_002.matrix_parent_inverse = Matrix(((1.0, 0.0004705, -0.007106, -0.03226), (-0.007059, -0.06668, -0.9977, -0.9846), (-0.0009422, 0.9978, -0.06667, 0.1395), (-0.0, -0.0, 0.0, 1.0)))
ob_right_thigh_002.location = (0.02537, -0.1932, -0.6083)
ob_right_thigh_002.scale = (32.84, 1.0, 1.245)
ob_right_shin_002.parent = ob_armature
ob_right_shin_002.matrix_parent_inverse = Matrix(((0.997, 0.003542, -0.07764, -0.1002), (-0.0774, -0.04563, -0.996, -1.716), (-0.00707, 0.9989, -0.04522, 0.1608), (-0.0, -0.0, 0.0, 1.0)))
ob_right_shin_002.location = (-0.08298, -0.2348, -1.346)
ob_right_shin_002.scale = (1.0, 1.0, 1.245)
ob_right_foot_002.parent = ob_armature
ob_right_foot_002.matrix_parent_inverse = Matrix(((0.4158, -0.01463, 0.9093, 1.565), (0.9094, -0.006691, -0.4159, -1.067), (0.01217, 0.9999, 0.01052, 0.2569), (-0.0, 0.0, -0.0, 1.0)))
ob_right_foot_002.location = (0.1067, -0.2372, -1.829)
ob_right_foot_002.scale = (44.49, 1.075, 2.358)
ob_head_001.parent = ob_armature
ob_head_001.matrix_parent_inverse = Matrix(((0.9979, 2.278e-07, 0.0649, -0.04937), (-0.0649, 8.882e-16, 0.9979, -1.445), (2.274e-07, -1.0, 1.479e-08, -1.125e-08), (0.0, 0.0, -0.0, 1.0)))
ob_head_001.location = (-0.02586, 1.49e-08, 1.278)
ob_head_001.scale = (0.5899, 0.3477, 0.3124)
ob_head_001.use_mesh_mirror_x = True
ob_right_shoulder_001.parent = ob_armature
ob_right_shoulder_001.matrix_parent_inverse = Matrix(((-0.0004099, 0.0001474, 0.03415, -0.4018), (6.07e-05, 0.03415, -0.0001467, -0.8614), (-0.03415, 5.894e-05, -0.0004101, -0.01644), (-0.0, -0.0, -0.0, 1.0)))
ob_right_shoulder_001.location = (-0.7346, 17.3, 11.59)
ob_right_shoulder_001.rotation_euler = (-1.571, 1.571, 0.0)
ob_right_shoulder_001.scale = (6.741, 13.56, 13.73)
ob_right_shoulder_002.parent = ob_armature
ob_right_shoulder_002.matrix_parent_inverse = Matrix(((-0.0004099, 0.0001461, 0.03415, -0.4018), (6.019e-05, 0.03415, -0.0001454, -1.399), (-0.03415, 5.844e-05, -0.0004101, -0.01643), (-0.0, -0.0, -0.0, 1.0)))
ob_right_shoulder_002.location = (-0.7347, 34.21, 11.59)
ob_right_shoulder_002.rotation_euler = (-1.571, 1.571, 0.0)
ob_right_shoulder_002.scale = (6.741, 13.56, 14.19)
ob_right_shoulder_003.parent = ob_armature
ob_right_shoulder_003.matrix_parent_inverse = Matrix(((-0.0004095, 0.0002937, 0.03415, -0.4078), (0.000121, 0.03415, -0.0002923, -1.665), (-0.03415, 0.0001175, -0.0004105, -0.01884), (-0.0, -0.0, -0.0, 1.0)))
ob_right_shoulder_003.location = (-0.7344, 44.92, 12.0)
ob_right_shoulder_003.rotation_euler = (-1.571, -7.149e-15, 5.089e-10)
ob_right_shoulder_003.scale = (6.666, 13.72, 6.829)

# ---- collection membership
col_collection.objects.link(ob_torso)
col_collection.objects.link(ob_neck)
col_collection.objects.link(ob_hips)
col_collection.objects.link(ob_head)
col_collection.objects.link(ob_right_thigh_001)
col_collection.objects.link(ob_right_shin_001)
col_collection.objects.link(ob_right_foot_001)
col_collection.objects.link(ob_armature)
col_collection.objects.link(ob_right_shoulder_007)
col_collection.objects.link(ob_right_shoulder_008)
col_collection.objects.link(ob_right_shoulder_009)
col_collection.objects.link(ob_right_thigh_002)
col_collection.objects.link(ob_right_shin_002)
col_collection.objects.link(ob_right_foot_002)
col_collection.objects.link(ob_head_001)
col_collection.objects.link(ob_right_shoulder_001)
col_collection.objects.link(ob_right_shoulder_002)
col_collection.objects.link(ob_right_shoulder_003)

# ---- scene / render settings (as saved in the file)
scene.frame_start = 0; scene.frame_end = 22; scene.frame_set(17)
scene.render.engine = 'BLENDER_EEVEE_NEXT'
scene.render.fps = 30
scene.render.frame_map_new = 200
scene.cycles.sampling_pattern = 'TABULATED_SOBOL'
scene.cycles.use_light_tree = False
scene.view_settings.view_transform = 'Filmic'
bpy.context.view_layer.update()

# ---- added for rendering (the .blend has no active camera and no usable light): camera, sun
cam_auto = bpy.data.cameras.new('AutoCamera')
cam_auto.lens = 50.0
cam_auto.sensor_width = 36.0
cam_auto.clip_end = 2264.85
ob_auto_camera = bpy.data.objects.new('AutoCamera', cam_auto)
scene.collection.objects.link(ob_auto_camera)
ob_auto_camera.location = (130.457, -154.811, 85.1629)
ob_auto_camera.rotation_euler = (1.09748, -7.21219e-08, 0.694738)
scene.camera = ob_auto_camera
light_auto_sun = bpy.data.lights.new('AutoSun', 'SUN')
light_auto_sun.energy = 3.0
light_auto_sun.angle = 0.0523599
ob_auto_sun = bpy.data.objects.new('AutoSun', light_auto_sun)
scene.collection.objects.link(ob_auto_sun)
ob_auto_sun.rotation_euler = (0.872665, 0.174533, 0.523599)
bpy.context.view_layer.update()
